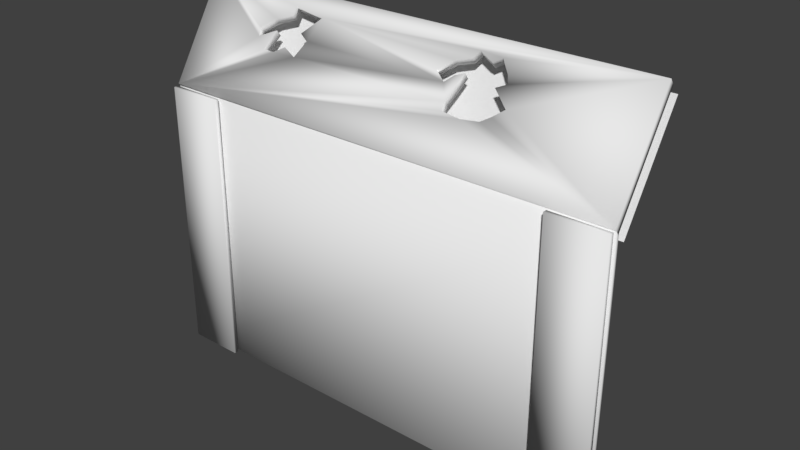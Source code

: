 # Source: Shed.blend  (saved by Blender 2.79.0; exported with 4.5.12 LTS)
import bpy
from mathutils import Matrix  # noqa: F401  (used for matrix-valued properties, if any)

bpy.ops.wm.read_factory_settings(use_empty=True)
scene = bpy.context.scene
scene.name = 'Scene'

# ---- collections
col_collection_1 = bpy.data.collections.new('Collection 1'); scene.collection.children.link(col_collection_1)

# ---- world
world_world = bpy.data.worlds.new('World'); scene.world = world_world
world_world.color = (0.05088, 0.05088, 0.05088)
world_world.use_sun_shadow = False
world_world.sun_shadow_jitter_overblur = 0.0
world_world.cycles.sampling_method = 'MANUAL'

# ---- meshes
me_plane_005 = bpy.data.meshes.new('Plane.005')
me_plane_005.from_pydata([(-1.362, -0.3706, 0.2092), (1.412, -0.3706, 0.2092), (-1.362, 0.1936, -0.146), (1.412, 0.1936, -0.146), (0.4426, 0.09293, -0.08261), (0.351, 0.06606, -0.0657), (0.27, 0.00982, -0.03029), (0.3332, -0.02987, -0.005303), (0.3803, 0.006822, -0.0284), (0.4305, 0.0254, -0.0401), (0.4066, -0.03426, -0.002539), (0.3739, -0.1042, 0.04146), (0.3798, -0.144, 0.06655), (0.4897, -0.1542, 0.07295), (0.5968, -0.1426, 0.06567), (0.6476, -0.1133, 0.04721), (0.7074, -0.07016, 0.02006), (0.6132, 0.0001325, -0.02419), (0.6719, 0.02536, -0.04007), (0.6536, 0.06238, -0.06338), (0.5996, 0.1195, -0.09933), (0.5531, 0.09353, -0.08299), (0.4691, 0.1273, -0.1042), (-0.5169, 0.09842, -0.08606), (-0.7172, 0.121, -0.1003), (-0.7187, 0.07791, -0.07316), (-0.8193, 0.0445, -0.05212), (-0.9095, -0.01263, -0.01616), (-0.9, -0.05174, 0.008465), (-0.7908, -0.007191, -0.01958), (-0.8335, -0.1015, 0.03981), (-0.7646, -0.1051, 0.04206), (-0.6962, -0.07003, 0.01998), (-0.6138, -0.1013, 0.03968), (-0.566, -0.01884, -0.01225), (-0.6222, 0.00725, -0.02867), (-1.362, -0.3353, 0.2352), (1.412, -0.3353, 0.2352), (-1.362, 0.229, -0.12), (1.412, 0.229, -0.12), (0.4426, 0.1283, -0.05666), (0.351, 0.1014, -0.03975), (0.27, 0.0452, -0.004345), (0.3332, 0.005506, 0.02064), (0.3803, 0.0422, -0.002457), (0.4305, 0.06078, -0.01415), (0.4066, 0.001116, 0.02341), (0.3739, -0.06878, 0.06741), (0.3798, -0.1086, 0.0925), (0.4897, -0.1188, 0.0989), (0.5968, -0.1072, 0.09161), (0.6476, -0.07791, 0.07316), (0.7074, -0.03479, 0.04601), (0.6132, 0.03551, 0.001754), (0.6719, 0.06074, -0.01413), (0.6536, 0.09776, -0.03743), (0.5996, 0.1549, -0.07338), (0.5531, 0.1289, -0.05704), (0.4691, 0.1627, -0.07829), (-0.5169, 0.1338, -0.06012), (-0.7172, 0.1563, -0.07431), (-0.7187, 0.1133, -0.04721), (-0.8193, 0.07988, -0.02618), (-0.9095, 0.02275, 0.009785), (-0.9, -0.01636, 0.03441), (-0.7908, 0.02819, 0.006364), (-0.8335, -0.06616, 0.06576), (-0.7646, -0.06972, 0.068), (-0.6962, -0.03465, 0.04592), (-0.6138, -0.06595, 0.06563), (-0.566, 0.01654, 0.0137), (-0.6222, 0.04263, -0.002727)], [], [(0, 2, 24, 25, 26, 27, 28, 29, 30, 31, 32, 33, 34, 35, 23, 6, 7, 8, 9, 10, 11, 12, 13, 14, 15, 16, 3, 1), (2, 3, 16, 17, 18, 19, 20, 21, 22, 4, 5, 6, 23, 24), (36, 37, 39, 52, 51, 50, 49, 48, 47, 46, 45, 44, 43, 42, 59, 71, 70, 69, 68, 67, 66, 65, 64, 63, 62, 61, 60, 38), (38, 60, 59, 42, 41, 40, 58, 57, 56, 55, 54, 53, 52, 39), (31, 30, 66, 67), (20, 19, 55, 56), (7, 6, 42, 43), (32, 31, 67, 68), (21, 20, 56, 57), (8, 7, 43, 44), (33, 32, 68, 69), (22, 21, 57, 58), (9, 8, 44, 45), (34, 33, 69, 70), (4, 22, 58, 40), (10, 9, 45, 46), (35, 34, 70, 71), (11, 10, 46, 47), (23, 35, 71, 59), (12, 11, 47, 48), (25, 24, 60, 61), (13, 12, 48, 49), (24, 23, 59, 60), (14, 13, 49, 50), (2, 0, 36, 38), (26, 25, 61, 62), (15, 14, 50, 51), (0, 1, 37, 36), (27, 26, 62, 63), (16, 15, 51, 52), (1, 3, 39, 37), (28, 27, 63, 64), (17, 16, 52, 53), (3, 2, 38, 39), (29, 28, 64, 65), (18, 17, 53, 54), (5, 4, 40, 41), (30, 29, 65, 66), (19, 18, 54, 55), (6, 5, 41, 42)])
me_plane_005.polygons.foreach_set('use_smooth', [True] * 40)
me_plane_005.use_remesh_preserve_volume = False
me_plane_005.use_remesh_preserve_attributes = False
me_plane_005.use_mirror_vertex_groups = False
me_plane_005.update()
me_plane_004 = bpy.data.meshes.new('Plane.004')
me_plane_004.from_pydata([(-1.385, -0.8125, -0.01224), (-1.052, -0.8125, -0.01224), (-1.385, 0.8125, -0.01224), (-1.052, 0.8125, -0.01224), (1.052, -0.8125, -0.01224), (1.385, -0.8125, -0.01224), (1.052, 0.8125, -0.01224), (1.385, 0.8125, -0.01224), (-1.385, -0.8125, 0.01224), (-1.052, -0.8125, 0.01224), (-1.385, 0.8125, 0.01224), (-1.052, 0.8125, 0.01224), (1.052, -0.8125, 0.01224), (1.385, -0.8125, 0.01224), (1.052, 0.8125, 0.01224), (1.385, 0.8125, 0.01224)], [], [(0, 2, 3, 1), (4, 6, 7, 5), (8, 9, 11, 10), (12, 13, 15, 14), (0, 1, 9, 8), (5, 7, 15, 13), (6, 4, 12, 14), (1, 3, 11, 9), (2, 0, 8, 10), (7, 6, 14, 15), (4, 5, 13, 12), (3, 2, 10, 11)])
me_plane_004.polygons.foreach_set('use_smooth', [True] * 12)
me_plane_004.use_remesh_preserve_volume = False
me_plane_004.use_remesh_preserve_attributes = False
me_plane_004.use_mirror_vertex_groups = False
me_plane_004.update()
me_plane_003 = bpy.data.meshes.new('Plane.003')
me_plane_003.from_pydata([(-1.387, -0.2821, 0.1776), (1.387, -0.2821, 0.1776), (-1.387, 0.2821, -0.1776), (1.387, 0.2821, -0.1776)], [], [(0, 1, 3, 2)])
me_plane_003.polygons.foreach_set('use_smooth', [True] * 1)
me_plane_003.use_remesh_preserve_volume = False
me_plane_003.use_remesh_preserve_attributes = False
me_plane_003.use_mirror_vertex_groups = False
me_plane_003.update()
me_plane_001 = bpy.data.meshes.new('Plane.001')
me_plane_001.from_pydata([(-1.387, -0.8125, -0.01062), (1.387, -0.8125, -0.01062), (-1.387, 0.8125, -0.01062), (1.387, 0.8125, -0.01062), (-1.387, -0.8125, 0.01062), (1.387, -0.8125, 0.01062), (-1.387, 0.8125, 0.01062), (1.387, 0.8125, 0.01062), (-1.313, -0.8125, -0.01062), (-1.313, 0.8125, -0.01062), (-1.313, -0.8125, 0.01062), (-1.313, 0.8125, 0.01062), (-1.387, -0.8125, -0.5398), (-1.387, 1.325, -0.5398), (-1.313, -0.8125, -0.5398), (-1.313, 1.325, -0.5398), (-1.387, 1.342, -0.3647), (-1.387, -0.8125, -0.2752), (-1.313, 1.342, -0.3647), (-1.313, -0.8125, -0.2752)], [], [(8, 9, 3, 1), (10, 5, 7, 11), (8, 1, 5, 10), (1, 3, 7, 5), (2, 0, 4, 6), (9, 2, 6, 11), (3, 9, 11, 7), (0, 8, 10, 4), (4, 10, 11, 6), (17, 16, 13, 12), (12, 13, 15, 14), (16, 18, 15, 13), (19, 17, 12, 14), (18, 19, 14, 15), (9, 8, 19, 18), (8, 0, 17, 19), (2, 9, 18, 16), (0, 2, 16, 17)])
me_plane_001.polygons.foreach_set('use_smooth', [True] * 18)
me_plane_001.use_remesh_preserve_volume = False
me_plane_001.use_remesh_preserve_attributes = False
me_plane_001.use_mirror_vertex_groups = False
me_plane_001.update()

# ---- objects
ob_plane_003 = bpy.data.objects.new('Plane.003', me_plane_005)
ob_plane_002 = bpy.data.objects.new('Plane.002', me_plane_004)
ob_plane_001 = bpy.data.objects.new('Plane.001', me_plane_003)
ob_plane = bpy.data.objects.new('Plane', me_plane_001)

# ---- transforms, parenting, visibility, modifiers, constraints
ob_plane_003.location = (-0.06387, 0.5276, 2.997)
ob_plane_003.rotation_euler = (1.571, -0.0, -0.0)
ob_plane_003.scale = (2.584, 2.584, 2.584)
ob_plane_003.lineart.crease_threshold = 0.0
ob_plane_002.location = (-0.005266, -0.1314, -5.229e-08)
ob_plane_002.rotation_euler = (1.571, -0.0, -0.0)
ob_plane_002.scale = (2.584, 2.584, 2.584)
ob_plane_002.lineart.crease_threshold = 0.0
ob_plane_001.location = (-1.54e-07, 0.5934, 2.621)
ob_plane_001.rotation_euler = (1.571, -0.0, -0.0)
ob_plane_001.scale = (2.584, 2.584, 2.584)
ob_plane_001.lineart.crease_threshold = 0.0
ob_plane.location = (-1.54e-07, -0.02743, -4.47e-09)
ob_plane.rotation_euler = (1.571, -0.0, -0.0)
ob_plane.scale = (2.584, 2.584, 2.584)
ob_plane.lineart.crease_threshold = 0.0

# ---- collection membership
col_collection_1.objects.link(ob_plane_003)
col_collection_1.objects.link(ob_plane_002)
col_collection_1.objects.link(ob_plane_001)
col_collection_1.objects.link(ob_plane)

# ---- scene / render settings (as saved in the file)
scene.frame_start = 1; scene.frame_end = 250; scene.frame_set(0)
scene.render.engine = 'BLENDER_EEVEE_NEXT'
scene.render.resolution_percentage = 50
scene.render.dither_intensity = 0.0
scene.cycles.use_denoising = False
scene.cycles.samples = 128
scene.cycles.sampling_pattern = 'TABULATED_SOBOL'
scene.cycles.use_adaptive_sampling = False
scene.cycles.use_light_tree = False
scene.cycles.blur_glossy = 0.0
scene.cycles.sample_clamp_indirect = 0.0
scene.view_settings.view_transform = 'Standard'
bpy.context.view_layer.update()

# ---- added for rendering (the .blend has no active camera and no usable light): camera, sun
cam_auto = bpy.data.cameras.new('AutoCamera')
cam_auto.lens = 50.0
cam_auto.sensor_width = 36.0
cam_auto.clip_end = 1000.0
ob_auto_camera = bpy.data.objects.new('AutoCamera', cam_auto)
scene.collection.objects.link(ob_auto_camera)
ob_auto_camera.location = (8.58585, -9.70068, 7.61317)
ob_auto_camera.rotation_euler = (1.09748, -7.21219e-08, 0.694738)
scene.camera = ob_auto_camera
light_auto_sun = bpy.data.lights.new('AutoSun', 'SUN')
light_auto_sun.energy = 3.0
light_auto_sun.angle = 0.0523599
ob_auto_sun = bpy.data.objects.new('AutoSun', light_auto_sun)
scene.collection.objects.link(ob_auto_sun)
ob_auto_sun.rotation_euler = (0.872665, 0.174533, 0.523599)
bpy.context.view_layer.update()
